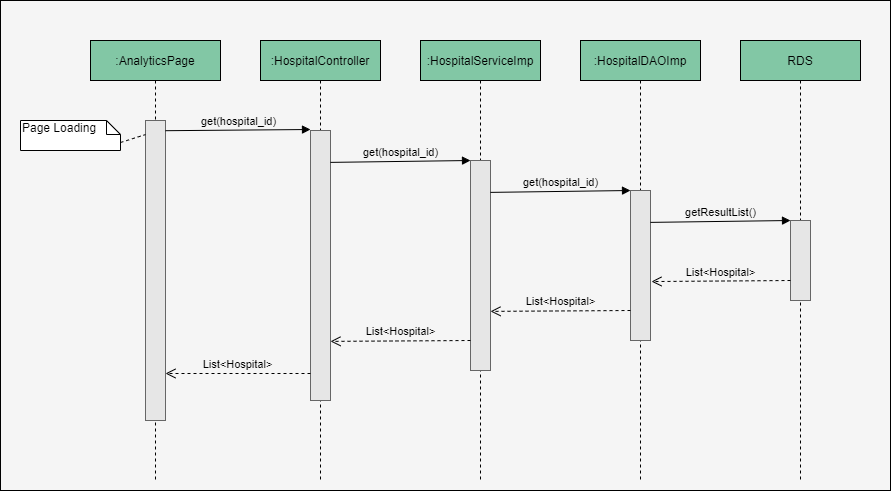

The diagram above was exported from draw.io. Its source (the exported page's mxGraphModel, read from the mxfile embedded in the PNG):
<mxGraphModel dx="1888" dy="531" grid="1" gridSize="10" guides="1" tooltips="1" connect="1" arrows="1" fold="1" page="1" pageScale="1" pageWidth="850" pageHeight="1100" math="0" shadow="0">
  <root>
    <mxCell id="0" />
    <mxCell id="1" parent="0" />
    <mxCell id="dN22Tl63R2BjtSmshu9a-36" value="" style="rounded=0;whiteSpace=wrap;html=1;fillColor=#F5F5F5;" parent="1" vertex="1">
      <mxGeometry x="-10" y="80" width="890" height="490" as="geometry" />
    </mxCell>
    <mxCell id="dN22Tl63R2BjtSmshu9a-1" value=":AnalyticsPage" style="shape=umlLifeline;perimeter=lifelinePerimeter;whiteSpace=wrap;html=1;container=1;collapsible=0;recursiveResize=0;outlineConnect=0;fillColor=#82C7A5;" parent="1" vertex="1">
      <mxGeometry x="80" y="120" width="130" height="440" as="geometry" />
    </mxCell>
    <mxCell id="dN22Tl63R2BjtSmshu9a-12" value="" style="html=1;points=[];perimeter=orthogonalPerimeter;fillColor=#E6E6E6;strokeColor=#666666;fontColor=#333333;" parent="dN22Tl63R2BjtSmshu9a-1" vertex="1">
      <mxGeometry x="55" y="80" width="20" height="300" as="geometry" />
    </mxCell>
    <mxCell id="dN22Tl63R2BjtSmshu9a-7" value=":HospitalController" style="shape=umlLifeline;perimeter=lifelinePerimeter;whiteSpace=wrap;html=1;container=1;collapsible=0;recursiveResize=0;outlineConnect=0;fillColor=#82C7A5;" parent="1" vertex="1">
      <mxGeometry x="250" y="120" width="120" height="440" as="geometry" />
    </mxCell>
    <mxCell id="dN22Tl63R2BjtSmshu9a-13" value="" style="html=1;points=[];perimeter=orthogonalPerimeter;fillColor=#E6E6E6;strokeColor=#666666;fontColor=#333333;" parent="dN22Tl63R2BjtSmshu9a-7" vertex="1">
      <mxGeometry x="50" y="90" width="20" height="270" as="geometry" />
    </mxCell>
    <mxCell id="dN22Tl63R2BjtSmshu9a-8" value=":HospitalServiceImp" style="shape=umlLifeline;perimeter=lifelinePerimeter;whiteSpace=wrap;html=1;container=1;collapsible=0;recursiveResize=0;outlineConnect=0;fillColor=#82C7A5;" parent="1" vertex="1">
      <mxGeometry x="410" y="120" width="120" height="440" as="geometry" />
    </mxCell>
    <mxCell id="dN22Tl63R2BjtSmshu9a-14" value="" style="html=1;points=[];perimeter=orthogonalPerimeter;fillColor=#E6E6E6;strokeColor=#666666;fontColor=#333333;" parent="dN22Tl63R2BjtSmshu9a-8" vertex="1">
      <mxGeometry x="50" y="120" width="20" height="210" as="geometry" />
    </mxCell>
    <mxCell id="dN22Tl63R2BjtSmshu9a-9" value=":HospitalDAOImp" style="shape=umlLifeline;perimeter=lifelinePerimeter;whiteSpace=wrap;html=1;container=1;collapsible=0;recursiveResize=0;outlineConnect=0;fillColor=#82C7A5;" parent="1" vertex="1">
      <mxGeometry x="570" y="120" width="120" height="440" as="geometry" />
    </mxCell>
    <mxCell id="dN22Tl63R2BjtSmshu9a-15" value="" style="html=1;points=[];perimeter=orthogonalPerimeter;fillColor=#E6E6E6;strokeColor=#666666;fontColor=#333333;" parent="dN22Tl63R2BjtSmshu9a-9" vertex="1">
      <mxGeometry x="50" y="150" width="20" height="150" as="geometry" />
    </mxCell>
    <mxCell id="dN22Tl63R2BjtSmshu9a-10" value="RDS" style="shape=umlLifeline;perimeter=lifelinePerimeter;whiteSpace=wrap;html=1;container=1;collapsible=0;recursiveResize=0;outlineConnect=0;fillColor=#82C7A5;" parent="1" vertex="1">
      <mxGeometry x="730" y="120" width="120" height="440" as="geometry" />
    </mxCell>
    <mxCell id="dN22Tl63R2BjtSmshu9a-16" value="" style="html=1;points=[];perimeter=orthogonalPerimeter;fillColor=#E6E6E6;strokeColor=#666666;fontColor=#333333;" parent="dN22Tl63R2BjtSmshu9a-10" vertex="1">
      <mxGeometry x="50" y="180" width="20" height="80" as="geometry" />
    </mxCell>
    <mxCell id="dN22Tl63R2BjtSmshu9a-20" value="get(hospital_id)" style="html=1;verticalAlign=bottom;endArrow=block;exitX=1;exitY=0.034;exitDx=0;exitDy=0;exitPerimeter=0;labelBackgroundColor=#F5F5F5;" parent="1" source="dN22Tl63R2BjtSmshu9a-12" edge="1">
      <mxGeometry width="80" relative="1" as="geometry">
        <mxPoint x="380" y="390" as="sourcePoint" />
        <mxPoint x="300" y="209" as="targetPoint" />
      </mxGeometry>
    </mxCell>
    <mxCell id="dN22Tl63R2BjtSmshu9a-21" value="get(hospital_id)" style="html=1;verticalAlign=bottom;endArrow=block;exitX=1;exitY=0.034;exitDx=0;exitDy=0;exitPerimeter=0;labelBackgroundColor=#F5F5F5;" parent="1" edge="1">
      <mxGeometry width="80" relative="1" as="geometry">
        <mxPoint x="320" y="241.88" as="sourcePoint" />
        <mxPoint x="460" y="240" as="targetPoint" />
      </mxGeometry>
    </mxCell>
    <mxCell id="dN22Tl63R2BjtSmshu9a-24" value="get(hospital_id)" style="html=1;verticalAlign=bottom;endArrow=block;exitX=1;exitY=0.034;exitDx=0;exitDy=0;exitPerimeter=0;labelBackgroundColor=#F5F5F5;" parent="1" edge="1">
      <mxGeometry width="80" relative="1" as="geometry">
        <mxPoint x="480" y="271.88" as="sourcePoint" />
        <mxPoint x="620" y="270" as="targetPoint" />
      </mxGeometry>
    </mxCell>
    <mxCell id="dN22Tl63R2BjtSmshu9a-25" value="getResultList()" style="html=1;verticalAlign=bottom;endArrow=block;exitX=1;exitY=0.034;exitDx=0;exitDy=0;exitPerimeter=0;labelBackgroundColor=#F5F5F5;" parent="1" edge="1">
      <mxGeometry width="80" relative="1" as="geometry">
        <mxPoint x="640" y="301.88" as="sourcePoint" />
        <mxPoint x="780" y="300" as="targetPoint" />
      </mxGeometry>
    </mxCell>
    <mxCell id="dN22Tl63R2BjtSmshu9a-26" value="List&amp;lt;Hospital&amp;gt;" style="html=1;verticalAlign=bottom;endArrow=open;dashed=1;endSize=8;entryX=1.05;entryY=0.607;entryDx=0;entryDy=0;entryPerimeter=0;labelBackgroundColor=#F5F5F5;" parent="1" target="dN22Tl63R2BjtSmshu9a-15" edge="1">
      <mxGeometry relative="1" as="geometry">
        <mxPoint x="780" y="360" as="sourcePoint" />
        <mxPoint x="700" y="360" as="targetPoint" />
      </mxGeometry>
    </mxCell>
    <mxCell id="dN22Tl63R2BjtSmshu9a-27" value="List&amp;lt;Hospital&amp;gt;" style="html=1;verticalAlign=bottom;endArrow=open;dashed=1;endSize=8;entryX=1;entryY=0.284;entryDx=0;entryDy=0;entryPerimeter=0;labelBackgroundColor=#F5F5F5;" parent="1" edge="1">
      <mxGeometry relative="1" as="geometry">
        <mxPoint x="620" y="390" as="sourcePoint" />
        <mxPoint x="480" y="390.8800000000001" as="targetPoint" />
      </mxGeometry>
    </mxCell>
    <mxCell id="dN22Tl63R2BjtSmshu9a-28" value="List&amp;lt;Hospital&amp;gt;" style="html=1;verticalAlign=bottom;endArrow=open;dashed=1;endSize=8;entryX=1;entryY=0.284;entryDx=0;entryDy=0;entryPerimeter=0;labelBackgroundColor=#F5F5F5;" parent="1" edge="1">
      <mxGeometry relative="1" as="geometry">
        <mxPoint x="460" y="420" as="sourcePoint" />
        <mxPoint x="320" y="420.8800000000001" as="targetPoint" />
      </mxGeometry>
    </mxCell>
    <mxCell id="dN22Tl63R2BjtSmshu9a-32" value="List&amp;lt;Hospital&amp;gt;" style="html=1;verticalAlign=bottom;endArrow=open;dashed=1;endSize=8;labelBackgroundColor=#F5F5F5;" parent="1" edge="1">
      <mxGeometry relative="1" as="geometry">
        <mxPoint x="300" y="453" as="sourcePoint" />
        <mxPoint x="155" y="453" as="targetPoint" />
      </mxGeometry>
    </mxCell>
    <mxCell id="dN22Tl63R2BjtSmshu9a-33" value="Page Loading" style="shape=note;whiteSpace=wrap;html=1;size=14;verticalAlign=top;align=left;spacingTop=-6;" parent="1" vertex="1">
      <mxGeometry x="10" y="200" width="100" height="30" as="geometry" />
    </mxCell>
    <mxCell id="dN22Tl63R2BjtSmshu9a-35" value="" style="endArrow=none;dashed=1;html=1;entryX=0;entryY=0.047;entryDx=0;entryDy=0;entryPerimeter=0;exitX=0;exitY=0;exitDx=100;exitDy=22;exitPerimeter=0;" parent="1" source="dN22Tl63R2BjtSmshu9a-33" target="dN22Tl63R2BjtSmshu9a-12" edge="1">
      <mxGeometry width="50" height="50" relative="1" as="geometry">
        <mxPoint x="400" y="420" as="sourcePoint" />
        <mxPoint x="400" y="370" as="targetPoint" />
      </mxGeometry>
    </mxCell>
  </root>
</mxGraphModel>